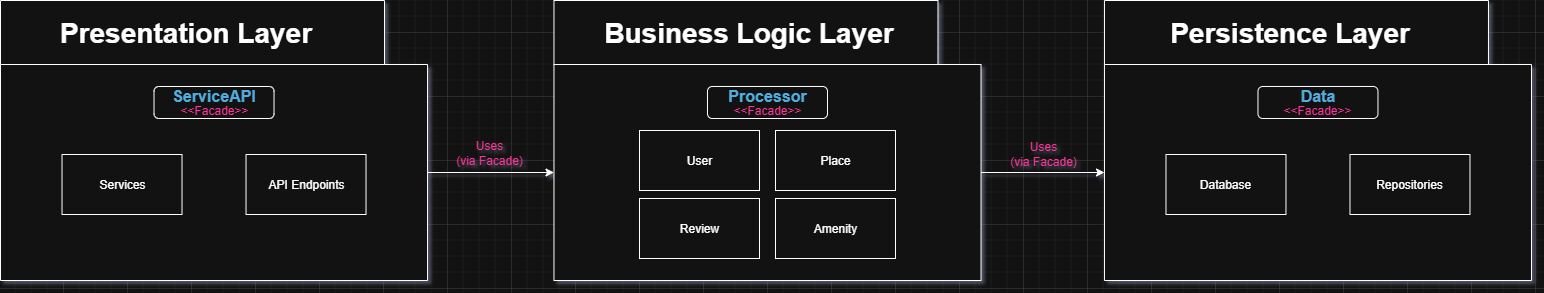

The diagram above was exported from draw.io. Its source (the exported page's mxGraphModel, read from the mxfile embedded in the PNG):
<mxGraphModel dx="1577" dy="1083" grid="1" gridSize="16" guides="1" tooltips="1" connect="1" arrows="1" fold="1" page="1" pageScale="1" pageWidth="1920" pageHeight="1200" background="#ffffff" math="0" shadow="0">
  <root>
    <mxCell id="0" />
    <mxCell id="1" parent="0" />
    <mxCell id="FItSna634PTeN5EJkdg9-2" value="" style="shape=folder;fontStyle=1;spacingTop=10;tabWidth=384;tabHeight=64;tabPosition=left;html=1;whiteSpace=wrap;container=0;" parent="1" vertex="1">
      <mxGeometry x="193" y="416" width="427.03448275862064" height="279.99999999999994" as="geometry" />
    </mxCell>
    <mxCell id="FItSna634PTeN5EJkdg9-3" value="Presentation Layer" style="text;strokeColor=none;align=center;fillColor=none;html=1;verticalAlign=middle;whiteSpace=wrap;rounded=0;fontStyle=1;fontSize=28;container=0;" parent="1" vertex="1">
      <mxGeometry x="241.99965517241378" y="440.99777777777774" width="272.82758620689657" height="14.583333333333332" as="geometry" />
    </mxCell>
    <mxCell id="FItSna634PTeN5EJkdg9-4" value="" style="shape=folder;fontStyle=1;spacingTop=10;tabWidth=384;tabHeight=64;tabPosition=left;html=1;whiteSpace=wrap;container=0;" parent="1" vertex="1">
      <mxGeometry x="746.4827586206897" y="416" width="427.03448275862064" height="279.99999999999994" as="geometry" />
    </mxCell>
    <mxCell id="FItSna634PTeN5EJkdg9-5" value="Business Logic Layer" style="text;strokeColor=none;align=center;fillColor=none;html=1;verticalAlign=middle;whiteSpace=wrap;rounded=0;fontStyle=1;fontSize=28;container=0;" parent="1" vertex="1">
      <mxGeometry x="795.48" y="441" width="292.52" height="14.58" as="geometry" />
    </mxCell>
    <mxCell id="FItSna634PTeN5EJkdg9-6" value="" style="shape=folder;fontStyle=1;spacingTop=10;tabWidth=384;tabHeight=64;tabPosition=left;html=1;whiteSpace=wrap;container=0;" parent="1" vertex="1">
      <mxGeometry x="1296.9655172413793" y="416" width="427.03448275862064" height="279.99999999999994" as="geometry" />
    </mxCell>
    <mxCell id="FItSna634PTeN5EJkdg9-7" value="Persistence Layer" style="text;strokeColor=none;align=center;fillColor=none;html=1;verticalAlign=middle;whiteSpace=wrap;rounded=0;fontStyle=1;fontSize=28;container=0;" parent="1" vertex="1">
      <mxGeometry x="1345.965172413793" y="440.99777777777774" width="272.82758620689657" height="14.583333333333332" as="geometry" />
    </mxCell>
    <mxCell id="gmTo6dMUW-eKJxSErPzL-4" value="" style="rounded=1;whiteSpace=wrap;html=1;" vertex="1" parent="1">
      <mxGeometry x="346.52" y="502" width="120" height="32" as="geometry" />
    </mxCell>
    <mxCell id="FItSna634PTeN5EJkdg9-9" value="&lt;font style=&quot;color: light-dark(rgb(0, 0, 0), rgb(79, 174, 222));&quot;&gt;ServiceAPI&lt;/font&gt;" style="text;strokeColor=none;align=center;fillColor=none;html=1;verticalAlign=middle;whiteSpace=wrap;rounded=0;fontSize=16;fontStyle=1" parent="1" vertex="1">
      <mxGeometry x="362.78" y="496" width="87.48" height="30" as="geometry" />
    </mxCell>
    <mxCell id="gmTo6dMUW-eKJxSErPzL-5" value="" style="rounded=1;whiteSpace=wrap;html=1;" vertex="1" parent="1">
      <mxGeometry x="900" y="502" width="120" height="32" as="geometry" />
    </mxCell>
    <mxCell id="FItSna634PTeN5EJkdg9-11" value="&lt;font&gt;Processor&lt;/font&gt;" style="text;strokeColor=none;align=center;fillColor=none;html=1;verticalAlign=middle;whiteSpace=wrap;rounded=0;fontSize=16;fontStyle=1;fontColor=light-dark(#000000,#4FAEDE);" parent="1" vertex="1">
      <mxGeometry x="890" y="496" width="140" height="30" as="geometry" />
    </mxCell>
    <mxCell id="gmTo6dMUW-eKJxSErPzL-6" value="" style="rounded=1;whiteSpace=wrap;html=1;" vertex="1" parent="1">
      <mxGeometry x="1450.48" y="502" width="120" height="32" as="geometry" />
    </mxCell>
    <mxCell id="FItSna634PTeN5EJkdg9-12" value="&lt;font style=&quot;color: light-dark(rgb(0, 0, 0), rgb(79, 174, 222));&quot;&gt;Data&lt;/font&gt;" style="text;strokeColor=none;align=center;fillColor=none;html=1;verticalAlign=middle;whiteSpace=wrap;rounded=0;fontSize=16;fontStyle=1" parent="1" vertex="1">
      <mxGeometry x="1459.85" y="496" width="101.26" height="30" as="geometry" />
    </mxCell>
    <mxCell id="FItSna634PTeN5EJkdg9-13" value="" style="endArrow=classic;html=1;rounded=0;exitX=0;exitY=0;exitDx=427.03448275862064;exitDy=171.99999999999997;exitPerimeter=0;entryX=0;entryY=0;entryDx=0;entryDy=171.99999999999997;entryPerimeter=0;" parent="1" source="FItSna634PTeN5EJkdg9-2" target="FItSna634PTeN5EJkdg9-4" edge="1">
      <mxGeometry width="50" height="50" relative="1" as="geometry">
        <mxPoint x="944" y="626" as="sourcePoint" />
        <mxPoint x="994" y="576" as="targetPoint" />
        <Array as="points" />
      </mxGeometry>
    </mxCell>
    <mxCell id="FItSna634PTeN5EJkdg9-14" value="Uses&lt;div&gt;(via Facade)&lt;/div&gt;" style="text;strokeColor=none;align=center;fillColor=none;html=1;verticalAlign=middle;whiteSpace=wrap;rounded=0;fontColor=light-dark(#000000,#FF3399);" parent="1" vertex="1">
      <mxGeometry x="642" y="553" width="80" height="30" as="geometry" />
    </mxCell>
    <mxCell id="FItSna634PTeN5EJkdg9-15" value="" style="endArrow=classic;html=1;rounded=0;exitX=0;exitY=0;exitDx=427.03448275862064;exitDy=171.99999999999997;exitPerimeter=0;entryX=0;entryY=0;entryDx=0;entryDy=171.99999999999997;entryPerimeter=0;" parent="1" source="FItSna634PTeN5EJkdg9-4" target="FItSna634PTeN5EJkdg9-6" edge="1">
      <mxGeometry width="50" height="50" relative="1" as="geometry">
        <mxPoint x="1173.52" y="599" as="sourcePoint" />
        <mxPoint x="1299.52" y="599" as="targetPoint" />
        <Array as="points" />
      </mxGeometry>
    </mxCell>
    <mxCell id="FItSna634PTeN5EJkdg9-16" value="Uses&lt;div&gt;(via Facade)&lt;/div&gt;" style="text;strokeColor=none;align=center;fillColor=none;html=1;verticalAlign=middle;whiteSpace=wrap;rounded=0;fontColor=light-dark(#000000,#FF3399);" parent="1" vertex="1">
      <mxGeometry x="1195.52" y="554" width="80" height="30" as="geometry" />
    </mxCell>
    <mxCell id="gmTo6dMUW-eKJxSErPzL-1" value="&lt;div&gt;&amp;lt;&amp;lt;Facade&amp;gt;&amp;gt;&lt;/div&gt;" style="text;strokeColor=none;align=center;fillColor=none;html=1;verticalAlign=middle;whiteSpace=wrap;rounded=0;fontColor=light-dark(#000000,#FF3399);" vertex="1" parent="1">
      <mxGeometry x="374.52" y="518" width="64" height="16" as="geometry" />
    </mxCell>
    <mxCell id="gmTo6dMUW-eKJxSErPzL-2" value="&amp;lt;&amp;lt;Facade&amp;gt;&amp;gt;" style="text;strokeColor=none;align=center;fillColor=none;html=1;verticalAlign=middle;whiteSpace=wrap;rounded=0;fontColor=light-dark(#000000,#FF3399);" vertex="1" parent="1">
      <mxGeometry x="928" y="518" width="64" height="16" as="geometry" />
    </mxCell>
    <mxCell id="gmTo6dMUW-eKJxSErPzL-3" value="&amp;lt;&amp;lt;Facade&amp;gt;&amp;gt;" style="text;strokeColor=none;align=center;fillColor=none;html=1;verticalAlign=middle;whiteSpace=wrap;rounded=0;fontColor=light-dark(#000000,#FF3399);" vertex="1" parent="1">
      <mxGeometry x="1478.48" y="518" width="64" height="16" as="geometry" />
    </mxCell>
    <mxCell id="gmTo6dMUW-eKJxSErPzL-7" value="Services" style="rounded=0;whiteSpace=wrap;html=1;" vertex="1" parent="1">
      <mxGeometry x="254.52" y="570" width="120" height="60" as="geometry" />
    </mxCell>
    <mxCell id="gmTo6dMUW-eKJxSErPzL-9" value="API Endpoints" style="rounded=0;whiteSpace=wrap;html=1;" vertex="1" parent="1">
      <mxGeometry x="438.52" y="570" width="120" height="60" as="geometry" />
    </mxCell>
    <mxCell id="gmTo6dMUW-eKJxSErPzL-10" value="User" style="rounded=0;whiteSpace=wrap;html=1;" vertex="1" parent="1">
      <mxGeometry x="832" y="546" width="120" height="60" as="geometry" />
    </mxCell>
    <mxCell id="gmTo6dMUW-eKJxSErPzL-11" value="Place" style="rounded=0;whiteSpace=wrap;html=1;" vertex="1" parent="1">
      <mxGeometry x="968" y="546" width="120" height="60" as="geometry" />
    </mxCell>
    <mxCell id="gmTo6dMUW-eKJxSErPzL-12" value="Review" style="rounded=0;whiteSpace=wrap;html=1;" vertex="1" parent="1">
      <mxGeometry x="832" y="614" width="120" height="60" as="geometry" />
    </mxCell>
    <mxCell id="gmTo6dMUW-eKJxSErPzL-13" value="Amenity" style="rounded=0;whiteSpace=wrap;html=1;" vertex="1" parent="1">
      <mxGeometry x="968" y="614" width="120" height="60" as="geometry" />
    </mxCell>
    <mxCell id="gmTo6dMUW-eKJxSErPzL-14" value="Database" style="rounded=0;whiteSpace=wrap;html=1;" vertex="1" parent="1">
      <mxGeometry x="1358.48" y="570" width="120" height="60" as="geometry" />
    </mxCell>
    <mxCell id="gmTo6dMUW-eKJxSErPzL-15" value="Repositories" style="rounded=0;whiteSpace=wrap;html=1;" vertex="1" parent="1">
      <mxGeometry x="1542.48" y="570" width="120" height="60" as="geometry" />
    </mxCell>
  </root>
</mxGraphModel>